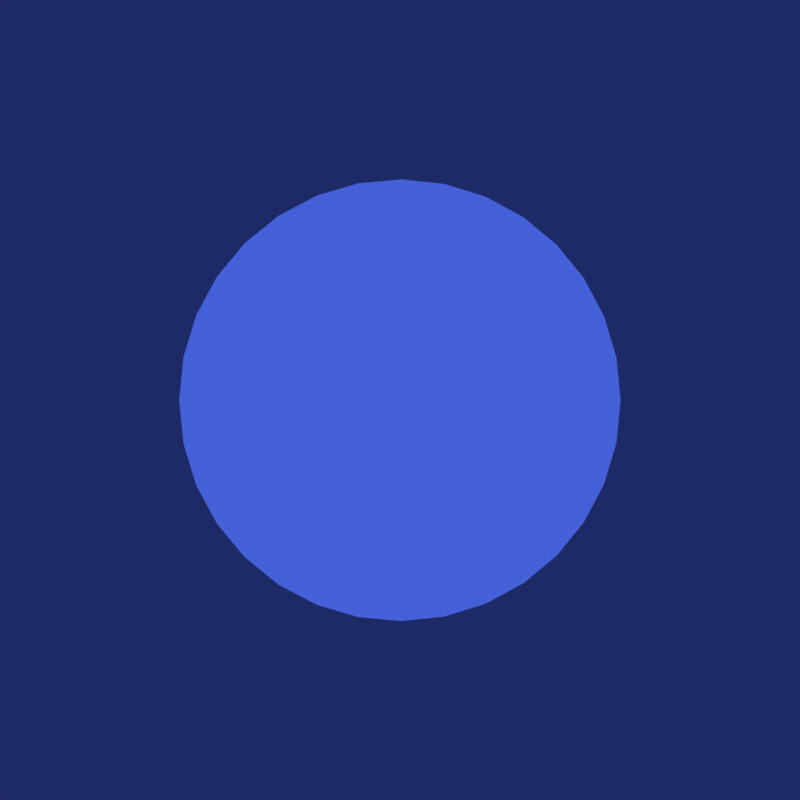 # Source: link-coin.blend  (saved by Blender 2.93.20; exported with 4.5.12 LTS)
import bpy
from mathutils import Matrix  # noqa: F401  (used for matrix-valued properties, if any)

bpy.ops.wm.read_factory_settings(use_empty=True)
scene = bpy.context.scene
scene.name = 'Scene'

# ---- collections
col_collection = bpy.data.collections.new('Collection'); scene.collection.children.link(col_collection)

# ---- materials (node trees are filled in below, after node groups)
mat_concrete_blue = bpy.data.materials.new('concrete blue')
mat_concrete_blue.use_transparent_shadow = False
mat_concrete_outline = bpy.data.materials.new('concrete outline')
mat_concrete_outline.use_backface_culling = True
mat_lines = bpy.data.materials.new('lines')
mat_lines.use_transparent_shadow = False
mat_logo_fill = bpy.data.materials.new('logo fill')
mat_logo_fill.use_transparent_shadow = False

# ---- node groups
ng_cell_3_layers = bpy.data.node_groups.new('cell 3 layers', 'ShaderNodeTree')
_s = ng_cell_3_layers.interface.new_socket(name='Shader', in_out='OUTPUT', socket_type='NodeSocketShader')
_s = ng_cell_3_layers.interface.new_socket(name='Shader', in_out='INPUT', socket_type='NodeSocketShader')
_s = ng_cell_3_layers.interface.new_socket(name='Ambient', in_out='INPUT', socket_type='NodeSocketShader')
_s = ng_cell_3_layers.interface.new_socket(name='Primary light', in_out='INPUT', socket_type='NodeSocketShader')
_s = ng_cell_3_layers.interface.new_socket(name='Shadow mat', in_out='INPUT', socket_type='NodeSocketShader')
_s = ng_cell_3_layers.interface.new_socket(name='Secondary light', in_out='INPUT', socket_type='NodeSocketShader')
_s = ng_cell_3_layers.interface.new_socket(name='specular', in_out='INPUT', socket_type='NodeSocketShader')
_N = ng_cell_3_layers.nodes; _L = ng_cell_3_layers.links
n0 = _N.new('ShaderNodeValToRGB'); n0.name = 'ColorRamp.002'; n0.location = (-84, -320)
n0.color_ramp.interpolation = 'CONSTANT'
while len(n0.color_ramp.elements) > 1: n0.color_ramp.elements.remove(n0.color_ramp.elements[-1])
n0.color_ramp.elements[0].position = 0.0; n0.color_ramp.elements[0].color = (1.0, 1.0, 1.0, 1.0)
_e = n0.color_ramp.elements.new(0.07045); _e.color = (0.0, 0.0, 0.0, 1.0)
n1 = _N.new('ShaderNodeValToRGB'); n1.name = 'ColorRamp.003'; n1.location = (2, -836)
n1.color_ramp.interpolation = 'CONSTANT'
while len(n1.color_ramp.elements) > 1: n1.color_ramp.elements.remove(n1.color_ramp.elements[-1])
n1.color_ramp.elements[0].position = 0.0; n1.color_ramp.elements[0].color = (0.0, 0.0, 0.0, 1.0)
_e = n1.color_ramp.elements.new(0.08182); _e.color = (1.0, 1.0, 1.0, 1.0)
n2 = _N.new('ShaderNodeMixShader'); n2.name = 'Mix Shader.003'; n2.location = (1111, -1071)
n3 = _N.new('NodeGroupOutput'); n3.name = 'Group Output'; n3.location = (1322, -1333)
n4 = _N.new('ShaderNodeMixShader'); n4.name = 'Mix Shader'; n4.location = (679, -1310)
n5 = _N.new('ShaderNodeShaderToRGB'); n5.name = 'Shader to RGB'; n5.location = (-646, -162)
n6 = _N.new('ShaderNodeSeparateColor'); n6.name = 'Separate RGB'; n6.location = (-335, -841)
n7 = _N.new('ShaderNodeValToRGB'); n7.name = 'ColorRamp'; n7.location = (978, -644)
n7.color_ramp.interpolation = 'CONSTANT'
while len(n7.color_ramp.elements) > 1: n7.color_ramp.elements.remove(n7.color_ramp.elements[-1])
n7.color_ramp.elements[0].position = 0.0; n7.color_ramp.elements[0].color = (0.0, 0.0, 0.0, 1.0)
_e = n7.color_ramp.elements.new(0.3659); _e.color = (1.0, 1.0, 1.0, 1.0)
n8 = _N.new('ShaderNodeValToRGB'); n8.name = 'ColorRamp.001'; n8.location = (251, -1414)
n8.color_ramp.interpolation = 'CONSTANT'
while len(n8.color_ramp.elements) > 1: n8.color_ramp.elements.remove(n8.color_ramp.elements[-1])
n8.color_ramp.elements[0].position = 0.0; n8.color_ramp.elements[0].color = (0.0, 0.0, 0.0, 1.0)
_e = n8.color_ramp.elements.new(0.2932); _e.color = (1.0, 1.0, 1.0, 1.0)
n9 = _N.new('ShaderNodeMixShader'); n9.name = 'Mix Shader.001'; n9.location = (266, -127)
n10 = _N.new('ShaderNodeMixShader'); n10.name = 'Mix Shader.002'; n10.location = (603, -453)
n10.width = 143
n11 = _N.new('NodeGroupInput'); n11.name = 'Group Input'; n11.location = (-1164, -41)
n11.width = 400
_L.new(n11.outputs[0], n5.inputs[0])
_L.new(n5.outputs[0], n6.inputs[0])
_L.new(n8.outputs[0], n4.inputs[0])
_L.new(n11.outputs[3], n9.inputs[2])
_L.new(n0.outputs[0], n9.inputs[0])
_L.new(n6.outputs[0], n8.inputs[0])
_L.new(n6.outputs[0], n0.inputs[0])
_L.new(n6.outputs[1], n1.inputs[0])
_L.new(n1.outputs[0], n10.inputs[0])
_L.new(n9.outputs[0], n10.inputs[1])
_L.new(n11.outputs[4], n10.inputs[2])
_L.new(n11.outputs[1], n9.inputs[1])
_L.new(n7.outputs[0], n2.inputs[0])
_L.new(n10.outputs[0], n4.inputs[1])
_L.new(n11.outputs[2], n4.inputs[2])
_L.new(n2.outputs[0], n3.inputs[0])
_L.new(n4.outputs[0], n2.inputs[1])
_L.new(n11.outputs[5], n2.inputs[2])
_L.new(n6.outputs[0], n7.inputs[0])
n3.is_active_output = True

# ---- material node trees
mat_concrete_blue.use_nodes = True; mat_concrete_blue.node_tree.nodes.clear()
_N = mat_concrete_blue.node_tree.nodes; _L = mat_concrete_blue.node_tree.links
n0 = _N.new('ShaderNodeOutputMaterial'); n0.name = 'Material Output'; n0.location = (1200, 347)
n1 = _N.new('ShaderNodeRGB'); n1.name = 'RGB'; n1.location = (236, 164)
n1.outputs[0].default_value = (0.4397, 0.2747, 0.8148, 1.0)
n2 = _N.new('ShaderNodeEmission'); n2.name = 'Emission'; n2.location = (240, 313)
n2.inputs[0].default_value = (0.04971, 0.1022, 0.5906, 1.0)
n2.inputs[1].default_value = 100.0
n3 = _N.new('ShaderNodeRGB'); n3.name = 'RGB.001'; n3.location = (298, -49)
n3.outputs[0].default_value = (0.4377, 0.2744, 0.8112, 1.0)
n4 = _N.new('ShaderNodeBsdfPrincipled'); n4.name = 'Principled BSDF'; n4.location = (230, 935)
n4.distribution = 'GGX'
n4.subsurface_method = 'BURLEY'
n4.inputs[0].default_value = (0.9551, 1.0, 0.9661, 1.0)
n4.inputs[1].default_value = 0.5909
n4.inputs[2].default_value = 0.0
n4.inputs[3].default_value = 0.05
n4.inputs[8].default_value = 1.0
n4.inputs[10].default_value = 0.675
n4.inputs[13].default_value = 0.6023
n4.inputs[18].default_value = 0.3773
n4.inputs[27].default_value = (0.0, 0.0, 0.0, 1.0)
n4.inputs[28].default_value = 1.0
n5 = _N.new('ShaderNodeGroup'); n5.name = 'Group'; n5.location = (900, 468)
n5.node_tree = ng_cell_3_layers
n6 = _N.new('ShaderNodeRGB'); n6.name = 'RGB.002'; n6.location = (589, 63)
n6.outputs[0].default_value = (0.04971, 0.1022, 0.5906, 1.0)
n7 = _N.new('ShaderNodeRGB'); n7.name = 'RGB.003'; n7.location = (787, 36)
n7.outputs[0].default_value = (0.05713, 0.1184, 0.6921, 1.0)
_L.new(n4.outputs[0], n5.inputs[0])
_L.new(n2.outputs[0], n5.inputs[1])
_L.new(n1.outputs[0], n5.inputs[2])
_L.new(n3.outputs[0], n5.inputs[3])
_L.new(n6.outputs[0], n5.inputs[4])
_L.new(n5.outputs[0], n0.inputs[0])
_L.new(n7.outputs[0], n5.inputs[5])
n0.is_active_output = True
mat_concrete_outline.use_nodes = True; mat_concrete_outline.node_tree.nodes.clear()
_N = mat_concrete_outline.node_tree.nodes; _L = mat_concrete_outline.node_tree.links
n0 = _N.new('ShaderNodeOutputMaterial'); n0.name = 'Material Output'; n0.location = (231, 300)
n0.target = 'CYCLES'
n1 = _N.new('ShaderNodeEmission'); n1.name = 'Emission'; n1.location = (-59, 300)
n1.inputs[0].default_value = (0.01226, 0.02226, 0.06998, 1.0)
n2 = _N.new('ShaderNodeOutputMaterial'); n2.name = 'Material Output.001'; n2.location = (0, 0)
n2.target = 'EEVEE'
n3 = _N.new('ShaderNodeMixShader'); n3.name = 'Mix Shader'; n3.location = (0, 0)
n3.label = 'Disable Shadow'
n3.hide = True
n4 = _N.new('ShaderNodeLightPath'); n4.name = 'Light Path'; n4.location = (0, 0)
n4.hide = True
n5 = _N.new('ShaderNodeBsdfTransparent'); n5.name = 'Transparent BSDF'; n5.location = (0, 0)
n5.hide = True
_L.new(n1.outputs[0], n0.inputs[0])
_L.new(n1.outputs[0], n3.inputs[1])
_L.new(n3.outputs[0], n2.inputs[0])
_L.new(n4.outputs[1], n3.inputs[0])
_L.new(n5.outputs[0], n3.inputs[2])
n0.is_active_output = True
mat_lines.use_nodes = True; mat_lines.node_tree.nodes.clear()
_N = mat_lines.node_tree.nodes; _L = mat_lines.node_tree.links
n0 = _N.new('ShaderNodeBsdfPrincipled'); n0.name = 'Principled BSDF'; n0.location = (10, 300)
n0.distribution = 'GGX'
n0.subsurface_method = 'BURLEY'
n0.inputs[3].default_value = 1.45
n0.inputs[27].default_value = (0.0, 0.0, 0.0, 1.0)
n0.inputs[28].default_value = 1.0
n1 = _N.new('ShaderNodeOutputMaterial'); n1.name = 'Material Output'; n1.location = (300, 300)
_L.new(n0.outputs[0], n1.inputs[0])
n1.is_active_output = True
mat_logo_fill.use_nodes = True; mat_logo_fill.node_tree.nodes.clear()
_N = mat_logo_fill.node_tree.nodes; _L = mat_logo_fill.node_tree.links
n0 = _N.new('ShaderNodeBsdfPrincipled'); n0.name = 'Principled BSDF'; n0.location = (10, 300)
n0.distribution = 'GGX'
n0.subsurface_method = 'BURLEY'
n0.inputs[3].default_value = 1.45
n0.inputs[27].default_value = (0.0, 0.0, 0.0, 1.0)
n0.inputs[28].default_value = 1.0
n1 = _N.new('ShaderNodeOutputMaterial'); n1.name = 'Material Output'; n1.location = (300, 300)
_L.new(n0.outputs[0], n1.inputs[0])
n1.is_active_output = True

# ---- world
world_world = bpy.data.worlds.new('World'); scene.world = world_world
world_world.use_nodes = True; world_world.node_tree.nodes.clear()
_N = world_world.node_tree.nodes; _L = world_world.node_tree.links
n0 = _N.new('ShaderNodeOutputWorld'); n0.name = 'World Output'; n0.location = (300, 300)
n1 = _N.new('ShaderNodeBackground'); n1.name = 'Background'; n1.location = (10, 300)
n1.inputs[0].default_value = (0.01298, 0.02315, 0.1329, 1.0)
_L.new(n1.outputs[0], n0.inputs[0])
n0.is_active_output = True
world_world.color = (0.05088, 0.05088, 0.05088)
world_world.use_sun_shadow = False
world_world.sun_shadow_jitter_overblur = 0.0

# ---- cameras
cam_camera = bpy.data.cameras.new('Camera')

# ---- lights
light_area_002 = bpy.data.lights.new('Area.002', 'AREA')
light_area_002.color = (0.6578, 1.0, 0.6008)
light_area_002.transmission_factor = 0.0
light_area_002.use_shadow = False
light_area_002.energy = 68.17
light_area_002.shadow_soft_size = 2.26
light_area_002.shadow_maximum_resolution = 0.006
light_area_002.use_absolute_resolution = True
light_area_002.shape = 'ELLIPSE'
light_area_002.size = 2.26
light_area_002.size_y = 1.82

# ---- meshes
me_cylinder = bpy.data.meshes.new('Cylinder')
me_cylinder.from_pydata([(0.0, 1.0, -1.0), (0.0, 1.0, 1.0), (0.1951, 0.9808, -1.0), (0.1951, 0.9808, 1.0), (0.3827, 0.9239, -1.0), (0.3827, 0.9239, 1.0), (0.5556, 0.8315, -1.0), (0.5556, 0.8315, 1.0), (0.7071, 0.7071, -1.0), (0.7071, 0.7071, 1.0), (0.8315, 0.5556, -1.0), (0.8315, 0.5556, 1.0), (0.9239, 0.3827, -1.0), (0.9239, 0.3827, 1.0), (0.9808, 0.1951, -1.0), (0.9808, 0.1951, 1.0), (1.0, 7.55e-08, -1.0), (1.0, 7.55e-08, 1.0), (0.9808, -0.1951, -1.0), (0.9808, -0.1951, 1.0), (0.9239, -0.3827, -1.0), (0.9239, -0.3827, 1.0), (0.8315, -0.5556, -1.0), (0.8315, -0.5556, 1.0), (0.7071, -0.7071, -1.0), (0.7071, -0.7071, 1.0), (0.5556, -0.8315, -1.0), (0.5556, -0.8315, 1.0), (0.3827, -0.9239, -1.0), (0.3827, -0.9239, 1.0), (0.1951, -0.9808, -1.0), (0.1951, -0.9808, 1.0), (-3.258e-07, -1.0, -1.0), (-3.258e-07, -1.0, 1.0), (-0.1951, -0.9808, -1.0), (-0.1951, -0.9808, 1.0), (-0.3827, -0.9239, -1.0), (-0.3827, -0.9239, 1.0), (-0.5556, -0.8315, -1.0), (-0.5556, -0.8315, 1.0), (-0.7071, -0.7071, -1.0), (-0.7071, -0.7071, 1.0), (-0.8315, -0.5556, -1.0), (-0.8315, -0.5556, 1.0), (-0.9239, -0.3827, -1.0), (-0.9239, -0.3827, 1.0), (-0.9808, -0.1951, -1.0), (-0.9808, -0.1951, 1.0), (-1.0, 9.656e-07, -1.0), (-1.0, 9.656e-07, 1.0), (-0.9808, 0.1951, -1.0), (-0.9808, 0.1951, 1.0), (-0.9239, 0.3827, -1.0), (-0.9239, 0.3827, 1.0), (-0.8315, 0.5556, -1.0), (-0.8315, 0.5556, 1.0), (-0.7071, 0.7071, -1.0), (-0.7071, 0.7071, 1.0), (-0.5556, 0.8315, -1.0), (-0.5556, 0.8315, 1.0), (-0.3827, 0.9239, -1.0), (-0.3827, 0.9239, 1.0), (-0.1951, 0.9808, -1.0), (-0.1951, 0.9808, 1.0)], [], [(0, 1, 3, 2), (2, 3, 5, 4), (4, 5, 7, 6), (6, 7, 9, 8), (8, 9, 11, 10), (10, 11, 13, 12), (12, 13, 15, 14), (14, 15, 17, 16), (16, 17, 19, 18), (18, 19, 21, 20), (20, 21, 23, 22), (22, 23, 25, 24), (24, 25, 27, 26), (26, 27, 29, 28), (28, 29, 31, 30), (30, 31, 33, 32), (32, 33, 35, 34), (34, 35, 37, 36), (36, 37, 39, 38), (38, 39, 41, 40), (40, 41, 43, 42), (42, 43, 45, 44), (44, 45, 47, 46), (46, 47, 49, 48), (48, 49, 51, 50), (50, 51, 53, 52), (52, 53, 55, 54), (54, 55, 57, 56), (56, 57, 59, 58), (58, 59, 61, 60), (3, 1, 63, 61, 59, 57, 55, 53, 51, 49, 47, 45, 43, 41, 39, 37, 35, 33, 31, 29, 27, 25, 23, 21, 19, 17, 15, 13, 11, 9, 7, 5), (60, 61, 63, 62), (62, 63, 1, 0), (0, 2, 4, 6, 8, 10, 12, 14, 16, 18, 20, 22, 24, 26, 28, 30, 32, 34, 36, 38, 40, 42, 44, 46, 48, 50, 52, 54, 56, 58, 60, 62)])
_uv = me_cylinder.uv_layers.new(name='UVMap')
_uv.uv.foreach_set('vector', [1.0, 0.5, 1.0, 1.0, 0.9688, 1.0, 0.9688, 0.5, 0.9688, 0.5, 0.9688, 1.0, 0.9375, 1.0, 0.9375, 0.5, 0.9375, 0.5, 0.9375, 1.0, 0.9062, 1.0, 0.9062, 0.5, 0.9062, 0.5, 0.9062, 1.0, 0.875, 1.0, 0.875, 0.5, 0.875, 0.5, 0.875, 1.0, 0.8438, 1.0, 0.8438, 0.5, 0.8438, 0.5, 0.8438, 1.0, 0.8125, 1.0, 0.8125, 0.5, 0.8125, 0.5, 0.8125, 1.0, 0.7812, 1.0, 0.7812, 0.5, 0.7812, 0.5, 0.7812, 1.0, 0.75, 1.0, 0.75, 0.5, 0.75, 0.5, 0.75, 1.0, 0.7188, 1.0, 0.7188, 0.5, 0.7188, 0.5, 0.7188, 1.0, 0.6875, 1.0, 0.6875, 0.5, 0.6875, 0.5, 0.6875, 1.0, 0.6562, 1.0, 0.6562, 0.5, 0.6562, 0.5, 0.6562, 1.0, 0.625, 1.0, 0.625, 0.5, 0.625, 0.5, 0.625, 1.0, 0.5938, 1.0, 0.5938, 0.5, 0.5938, 0.5, 0.5938, 1.0, 0.5625, 1.0, 0.5625, 0.5, 0.5625, 0.5, 0.5625, 1.0, 0.5312, 1.0, 0.5312, 0.5, 0.5312, 0.5, 0.5312, 1.0, 0.5, 1.0, 0.5, 0.5, 0.5, 0.5, 0.5, 1.0, 0.4688, 1.0, 0.4688, 0.5, 0.4688, 0.5, 0.4688, 1.0, 0.4375, 1.0, 0.4375, 0.5, 0.4375, 0.5, 0.4375, 1.0, 0.4062, 1.0, 0.4062, 0.5, 0.4062, 0.5, 0.4062, 1.0, 0.375, 1.0, 0.375, 0.5, 0.375, 0.5, 0.375, 1.0, 0.3438, 1.0, 0.3438, 0.5, 0.3438, 0.5, 0.3438, 1.0, 0.3125, 1.0, 0.3125, 0.5, 0.3125, 0.5, 0.3125, 1.0, 0.2812, 1.0, 0.2812, 0.5, 0.2812, 0.5, 0.2812, 1.0, 0.25, 1.0, 0.25, 0.5, 0.25, 0.5, 0.25, 1.0, 0.2188, 1.0, 0.2188, 0.5, 0.2188, 0.5, 0.2188, 1.0, 0.1875, 1.0, 0.1875, 0.5, 0.1875, 0.5, 0.1875, 1.0, 0.1562, 1.0, 0.1562, 0.5, 0.1562, 0.5, 0.1562, 1.0, 0.125, 1.0, 0.125, 0.5, 0.125, 0.5, 0.125, 1.0, 0.09375, 1.0, 0.09375, 0.5, 0.09375, 0.5, 0.09375, 1.0, 0.0625, 1.0, 0.0625, 0.5, 0.2968, 0.4854, 0.25, 0.49, 0.2032, 0.4854, 0.1582, 0.4717, 0.1167, 0.4496, 0.08029, 0.4197, 0.05045, 0.3833, 0.02827, 0.3418, 0.01461, 0.2968, 0.01, 0.25, 0.01461, 0.2032, 0.02827, 0.1582, 0.05045, 0.1167, 0.08029, 0.08029, 0.1167, 0.05045, 0.1582, 0.02827, 0.2032, 0.01461, 0.25, 0.01, 0.2968, 0.01461, 0.3418, 0.02827, 0.3833, 0.05045, 0.4197, 0.08029, 0.4496, 0.1167, 0.4717, 0.1582, 0.4854, 0.2032, 0.49, 0.25, 0.4854, 0.2968, 0.4717, 0.3418, 0.4496, 0.3833, 0.4197, 0.4197, 0.3833, 0.4496, 0.3418, 0.4717, 0.0625, 0.5, 0.0625, 1.0, 0.03125, 1.0, 0.03125, 0.5, 0.03125, 0.5, 0.03125, 1.0, 0.0, 1.0, 0.0, 0.5, 0.75, 0.49, 0.7968, 0.4854, 0.8418, 0.4717, 0.8833, 0.4496, 0.9197, 0.4197, 0.9496, 0.3833, 0.9717, 0.3418, 0.9854, 0.2968, 0.99, 0.25, 0.9854, 0.2032, 0.9717, 0.1582, 0.9496, 0.1167, 0.9197, 0.08029, 0.8833, 0.05045, 0.8418, 0.02827, 0.7968, 0.01461, 0.75, 0.01, 0.7032, 0.01461, 0.6582, 0.02827, 0.6167, 0.05045, 0.5803, 0.08029, 0.5504, 0.1167, 0.5283, 0.1582, 0.5146, 0.2032, 0.51, 0.25, 0.5146, 0.2968, 0.5283, 0.3418, 0.5504, 0.3833, 0.5803, 0.4197, 0.6167, 0.4496, 0.6582, 0.4717, 0.7032, 0.4854])
me_cylinder.materials.append(mat_concrete_blue)
me_cylinder.materials.append(mat_concrete_outline)
me_cylinder.use_remesh_fix_poles = True
me_cylinder.use_remesh_preserve_attributes = False
me_cylinder.use_mirror_vertex_groups = False
me_cylinder.update()

# ---- objects
ob_cylinder = bpy.data.objects.new('Cylinder', me_cylinder)
ob_gpencil = bpy.data.objects.new('GPencil', None)
ob_camera = bpy.data.objects.new('Camera', cam_camera)
ob_area = bpy.data.objects.new('Area', light_area_002)

# ---- transforms, parenting, visibility, modifiers, constraints
ob_cylinder.location = (0.0, 0.0, 0.0)
ob_cylinder.rotation_euler = (-0.03927, 1.571, 0.0)
ob_cylinder.scale = (0.9509, 0.9509, 0.1531)
ob_cylinder.lineart.crease_threshold = 0.0
ob_gpencil.parent = ob_cylinder
ob_gpencil.matrix_parent_inverse = Matrix(((-4.597e-08, -0.0, -1.052, -0.0), (-0.0, 1.052, -0.0, 0.0), (6.531, -0.0, -2.855e-07, -0.0), (-0.0, -0.0, -0.0, 1.0)))
ob_gpencil.location = (0.0, 0.0, 0.0)
ob_gpencil.empty_image_offset = (0.0, 0.0)
ob_gpencil.color = (0.0, 0.0, 0.0, 1.0)
ob_gpencil.use_grease_pencil_lights = True
ob_gpencil.lineart.crease_threshold = 0.0
_m = ob_gpencil.modifiers.new('Noise', 'GREASE_PENCIL_NOISE')
_m.show_render = True
_m.custom_curve.use_clip = True
_m.custom_curve.clip_max_x = 1.0
_m.custom_curve.clip_max_y = 1.0
_m.custom_curve.extend = 'EXTRAPOLATED'
_m.custom_curve.white_level = (1.0, 1.0, 1.0)
_m.factor = 0.08416
ob_camera.location = (4.938, 0.0, 0.0)
ob_camera.rotation_euler = (1.571, 0.0, 1.571)
ob_camera.lineart.crease_threshold = 0.0
ob_area.location = (1.86, 0.6997, -0.3813)
ob_area.rotation_euler = (0.0, 1.571, 0.0)
ob_area.scale = (1.381, 1.381, 1.381)
ob_area.lineart.crease_threshold = 0.0

# ---- collection membership
col_collection.objects.link(ob_cylinder)
col_collection.objects.link(ob_gpencil)
col_collection.objects.link(ob_camera)
col_collection.objects.link(ob_area)

# ---- scene / render settings (as saved in the file)
scene.camera = ob_camera
scene.frame_start = 1; scene.frame_end = 160; scene.frame_set(1)
scene.render.engine = 'BLENDER_EEVEE_NEXT'
scene.render.image_settings.file_format = 'FFMPEG'
scene.render.image_settings.color_mode = 'RGB'
scene.render.resolution_x = 1080
scene.render.film_transparent = True
scene.cycles.use_denoising = False
scene.cycles.samples = 128
scene.cycles.sampling_pattern = 'TABULATED_SOBOL'
scene.cycles.use_adaptive_sampling = False
scene.cycles.use_light_tree = False
scene.view_settings.view_transform = 'Standard'
bpy.context.view_layer.update()
